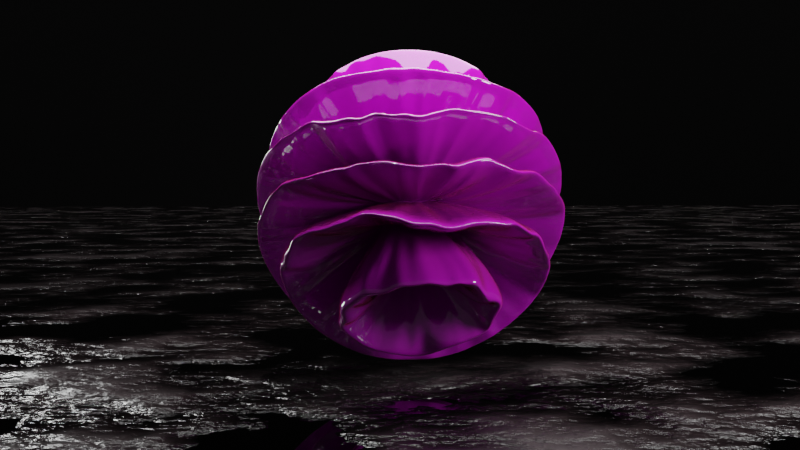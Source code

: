# Source: abstract11.blend  (saved by Blender 2.90.8; exported with 4.5.12 LTS)
import bpy
from mathutils import Matrix  # noqa: F401  (used for matrix-valued properties, if any)

bpy.ops.wm.read_factory_settings(use_empty=True)
scene = bpy.context.scene
scene.name = 'Scene'

# ---- collections
col_collection = bpy.data.collections.new('Collection'); scene.collection.children.link(col_collection)

# ---- materials (node trees are filled in below, after node groups)
mat_material_001 = bpy.data.materials.new('Material.001')
mat_material_001.displacement_method = 'BOTH'
mat_material_002 = bpy.data.materials.new('Material.002')
mat_material = bpy.data.materials.new('Material')

# ---- material node trees
mat_material_001.use_nodes = True; mat_material_001.node_tree.nodes.clear()
_N = mat_material_001.node_tree.nodes; _L = mat_material_001.node_tree.links
n0 = _N.new('ShaderNodeBsdfPrincipled'); n0.name = 'Principled BSDF'; n0.location = (10, 300)
n0.distribution = 'GGX'
n0.subsurface_method = 'BURLEY'
n0.inputs[2].default_value = 0.0
n0.inputs[3].default_value = 1.45
n0.inputs[13].default_value = 1.0
n0.inputs[19].default_value = 0.25
n0.inputs[27].default_value = (0.0, 0.0, 0.0, 1.0)
n0.inputs[28].default_value = 1.0
n1 = _N.new('ShaderNodeOutputMaterial'); n1.name = 'Material Output'; n1.location = (420, 300)
n2 = _N.new('ShaderNodeLayerWeight'); n2.name = 'Layer Weight'; n2.location = (-450, 193)
n3 = _N.new('ShaderNodeMix'); n3.name = 'Mix.001'; n3.location = (-223, 227)
n3.data_type = 'RGBA'
n3.inputs[6].default_value = (0.4293, 0.003781, 0.5, 1.0)
n3.inputs[7].default_value = (0.5, 0.03184, 0.001558, 1.0)
n4 = _N.new('ShaderNodeTexWave'); n4.name = 'Wave Texture'; n4.location = (-297, -42)
n4.wave_type = 'RINGS'
n4.inputs[1].default_value = 2.3
n5 = _N.new('ShaderNodeDisplacement'); n5.name = 'Displacement'; n5.location = (-105, -44)
n5.inputs[2].default_value = 1.0
n6 = _N.new('ShaderNodeTexNoise'); n6.name = 'Noise Texture'; n6.location = (-1217, -201)
n6.noise_dimensions = '4D'
n6.inputs[2].default_value = 4.0
n7 = _N.new('ShaderNodeMix'); n7.name = 'Mix'; n7.location = (-997, -181)
n7.data_type = 'RGBA'
n7.inputs[0].default_value = 0.1067
n8 = _N.new('ShaderNodeTexCoord'); n8.name = 'Texture Coordinate'; n8.location = (-1425, -155)
n9 = _N.new('ShaderNodeMapping'); n9.name = 'Mapping'; n9.location = (-837, -104)
n9.width = 240
n10 = _N.new('ShaderNodeVectorMath'); n10.name = 'Vector Math'; n10.location = (-517, -130)
n10.operation = 'FRACTION'
_L.new(n0.outputs[0], n1.inputs[0])
_L.new(n5.outputs[0], n1.inputs[2])
_L.new(n4.outputs[0], n5.inputs[0])
_L.new(n9.outputs[0], n10.inputs[0])
_L.new(n8.outputs[0], n6.inputs[0])
_L.new(n6.outputs[1], n7.inputs[7])
_L.new(n7.outputs[2], n9.inputs[0])
_L.new(n8.outputs[0], n7.inputs[6])
_L.new(n3.outputs[2], n0.inputs[0])
_L.new(n2.outputs[0], n3.inputs[0])
_L.new(n10.outputs[0], n4.inputs[0])
n1.is_active_output = True
mat_material_002.use_nodes = True; mat_material_002.node_tree.nodes.clear()
_N = mat_material_002.node_tree.nodes; _L = mat_material_002.node_tree.links
n0 = _N.new('ShaderNodeBsdfPrincipled'); n0.name = 'Principled BSDF'; n0.location = (10, 300)
n0.distribution = 'GGX'
n0.subsurface_method = 'BURLEY'
n0.inputs[3].default_value = 1.45
n0.inputs[27].default_value = (0.0, 0.0, 0.0, 1.0)
n0.inputs[28].default_value = 1.0
n1 = _N.new('ShaderNodeOutputMaterial'); n1.name = 'Material Output'; n1.location = (300, 300)
n2 = _N.new('ShaderNodeBump'); n2.name = 'Bump'; n2.location = (-198, -128)
n2.inputs[1].default_value = 1.0
n2.inputs[2].default_value = 1.0
n3 = _N.new('ShaderNodeTexNoise'); n3.name = 'Noise Texture'; n3.location = (-682, -148)
n3.inputs[2].default_value = 71.2
n3.inputs[3].default_value = 16.0
n4 = _N.new('ShaderNodeValToRGB'); n4.name = 'ColorRamp'; n4.location = (-469, -124)
while len(n4.color_ramp.elements) > 1: n4.color_ramp.elements.remove(n4.color_ramp.elements[-1])
n4.color_ramp.elements[0].position = 0.4638; n4.color_ramp.elements[0].color = (0.0, 0.0, 0.0, 1.0)
_e = n4.color_ramp.elements.new(0.7572); _e.color = (1.0, 1.0, 1.0, 1.0)
n5 = _N.new('ShaderNodeValToRGB'); n5.name = 'ColorRamp.001'; n5.location = (-465, 133)
while len(n5.color_ramp.elements) > 1: n5.color_ramp.elements.remove(n5.color_ramp.elements[-1])
n5.color_ramp.elements[0].position = 0.4638; n5.color_ramp.elements[0].color = (0.0, 0.0, 0.0, 1.0)
_e = n5.color_ramp.elements.new(0.7572); _e.color = (0.05534, 0.03536, 0.03957, 1.0)
_L.new(n0.outputs[0], n1.inputs[0])
_L.new(n2.outputs[0], n0.inputs[5])
_L.new(n4.outputs[0], n2.inputs[3])
_L.new(n3.outputs[1], n4.inputs[0])
_L.new(n4.outputs[0], n0.inputs[2])
_L.new(n5.outputs[0], n0.inputs[0])
_L.new(n3.outputs[1], n5.inputs[0])
n1.is_active_output = True
mat_material.use_nodes = True; mat_material.node_tree.nodes.clear()
_N = mat_material.node_tree.nodes; _L = mat_material.node_tree.links
n0 = _N.new('ShaderNodeBsdfPrincipled'); n0.name = 'Principled BSDF'; n0.location = (10, 300)
n0.distribution = 'GGX'
n0.subsurface_method = 'BURLEY'
n0.inputs[0].default_value = (0.0, 0.0, 0.0, 1.0)
n0.inputs[3].default_value = 1.45
n0.inputs[27].default_value = (0.0, 0.0, 0.0, 1.0)
n0.inputs[28].default_value = 1.0
n1 = _N.new('ShaderNodeOutputMaterial'); n1.name = 'Material Output'; n1.location = (300, 300)
_L.new(n0.outputs[0], n1.inputs[0])
n1.is_active_output = True

# ---- world
world_world = bpy.data.worlds.new('World'); scene.world = world_world
world_world.use_nodes = True; world_world.node_tree.nodes.clear()
_N = world_world.node_tree.nodes; _L = world_world.node_tree.links
n0 = _N.new('ShaderNodeOutputWorld'); n0.name = 'World Output'; n0.location = (300, 300)
n1 = _N.new('ShaderNodeBackground'); n1.name = 'Background'; n1.location = (10, 300)
n1.inputs[0].default_value = (0.05088, 0.05088, 0.05088, 1.0)
_L.new(n1.outputs[0], n0.inputs[0])
n0.is_active_output = True
world_world.color = (0.05088, 0.05088, 0.05088)
world_world.use_sun_shadow = False
world_world.sun_shadow_jitter_overblur = 0.0

# ---- cameras
cam_camera_001 = bpy.data.cameras.new('Camera.001')
cam_camera_001.passepartout_alpha = 1.0

# ---- lights
light_area = bpy.data.lights.new('Area', 'AREA')
light_area.transmission_factor = 0.0
light_area.energy = 235.6
light_area.shadow_soft_size = 1.0
light_area.shadow_maximum_resolution = 0.006
light_area.use_absolute_resolution = True
light_area.shape = 'DISK'
light_area.size = 1.0
light_area.size_y = 1.0
light_area_001 = bpy.data.lights.new('Area.001', 'AREA')
light_area_001.transmission_factor = 0.0
light_area_001.energy = 157.1
light_area_001.shadow_soft_size = 1.0
light_area_001.shadow_maximum_resolution = 0.006
light_area_001.use_absolute_resolution = True
light_area_001.shape = 'DISK'
light_area_001.size = 1.0
light_area_001.size_y = 1.0
light_area_002 = bpy.data.lights.new('Area.002', 'AREA')
light_area_002.transmission_factor = 0.0
light_area_002.energy = 157.1
light_area_002.shadow_soft_size = 1.0
light_area_002.shadow_maximum_resolution = 0.006
light_area_002.use_absolute_resolution = True
light_area_002.shape = 'DISK'
light_area_002.size = 1.0
light_area_002.size_y = 1.0
light_sun = bpy.data.lights.new('Sun', 'SUN')
light_sun.transmission_factor = 0.0
light_sun.energy = 1.0
light_sun.shadow_soft_size = 0.125

# ---- meshes
me_icosphere = bpy.data.meshes.new('Icosphere')
me_icosphere.from_pydata([(0.0, 0.0, -1.0), (0.7236, -0.5257, -0.4472), (-0.2764, -0.8506, -0.4472), (-0.8944, 0.0, -0.4472), (-0.2764, 0.8506, -0.4472), (0.7236, 0.5257, -0.4472), (0.2764, -0.8506, 0.4472), (-0.7236, -0.5257, 0.4472), (-0.7236, 0.5257, 0.4472), (0.2764, 0.8506, 0.4472), (0.8944, 0.0, 0.4472), (0.0, 0.0, 1.0), (-0.1625, -0.5, -0.8507), (0.4253, -0.309, -0.8507), (0.2629, -0.809, -0.5257), (0.8506, 0.0, -0.5257), (0.4253, 0.309, -0.8507), (-0.5257, 0.0, -0.8507), (-0.6882, -0.5, -0.5257), (-0.1625, 0.5, -0.8507), (-0.6882, 0.5, -0.5257), (0.2629, 0.809, -0.5257), (0.9511, -0.309, 0.0), (0.9511, 0.309, 0.0), (0.0, -1.0, 0.0), (0.5878, -0.809, 0.0), (-0.9511, -0.309, 0.0), (-0.5878, -0.809, 0.0), (-0.5878, 0.809, 0.0), (-0.9511, 0.309, 0.0), (0.5878, 0.809, 0.0), (0.0, 1.0, 0.0), (0.6882, -0.5, 0.5257), (-0.2629, -0.809, 0.5257), (-0.8506, 0.0, 0.5257), (-0.2629, 0.809, 0.5257), (0.6882, 0.5, 0.5257), (0.1625, -0.5, 0.8507), (0.5257, 0.0, 0.8507), (-0.4253, -0.309, 0.8507), (-0.4253, 0.309, 0.8507), (0.1625, 0.5, 0.8507)], [], [(0, 13, 12), (1, 13, 15), (0, 12, 17), (0, 17, 19), (0, 19, 16), (1, 15, 22), (2, 14, 24), (3, 18, 26), (4, 20, 28), (5, 21, 30), (1, 22, 25), (2, 24, 27), (3, 26, 29), (4, 28, 31), (5, 30, 23), (6, 32, 37), (7, 33, 39), (8, 34, 40), (9, 35, 41), (10, 36, 38), (38, 41, 11), (38, 36, 41), (36, 9, 41), (41, 40, 11), (41, 35, 40), (35, 8, 40), (40, 39, 11), (40, 34, 39), (34, 7, 39), (39, 37, 11), (39, 33, 37), (33, 6, 37), (37, 38, 11), (37, 32, 38), (32, 10, 38), (23, 36, 10), (23, 30, 36), (30, 9, 36), (31, 35, 9), (31, 28, 35), (28, 8, 35), (29, 34, 8), (29, 26, 34), (26, 7, 34), (27, 33, 7), (27, 24, 33), (24, 6, 33), (25, 32, 6), (25, 22, 32), (22, 10, 32), (30, 31, 9), (30, 21, 31), (21, 4, 31), (28, 29, 8), (28, 20, 29), (20, 3, 29), (26, 27, 7), (26, 18, 27), (18, 2, 27), (24, 25, 6), (24, 14, 25), (14, 1, 25), (22, 23, 10), (22, 15, 23), (15, 5, 23), (16, 21, 5), (16, 19, 21), (19, 4, 21), (19, 20, 4), (19, 17, 20), (17, 3, 20), (17, 18, 3), (17, 12, 18), (12, 2, 18), (15, 16, 5), (15, 13, 16), (13, 0, 16), (12, 14, 2), (12, 13, 14), (13, 1, 14)])
me_icosphere.polygons.foreach_set('use_smooth', [True] * 80)
_uv = me_icosphere.uv_layers.new(name='UVMap')
_uv.uv.foreach_set('vector', [0.8182, 0.0, 0.7727, 0.07873, 0.8636, 0.07873, 0.7273, 0.1575, 0.6818, 0.07873, 0.6364, 0.1575, 0.09091, 0.0, 0.04545, 0.07873, 0.1364, 0.07873, 0.2727, 0.0, 0.2273, 0.07873, 0.3182, 0.07873, 0.4545, 0.0, 0.4091, 0.07873, 0.5, 0.07873, 0.7273, 0.1575, 0.6364, 0.1575, 0.6818, 0.2362, 0.9091, 0.1575, 0.8182, 0.1575, 0.8636, 0.2362, 0.1818, 0.1575, 0.09091, 0.1575, 0.1364, 0.2362, 0.3636, 0.1575, 0.2727, 0.1575, 0.3182, 0.2362, 0.5455, 0.1575, 0.4545, 0.1575, 0.5, 0.2362, 0.7273, 0.1575, 0.6818, 0.2362, 0.7727, 0.2362, 0.9091, 0.1575, 0.8636, 0.2362, 0.9545, 0.2362, 0.1818, 0.1575, 0.1364, 0.2362, 0.2273, 0.2362, 0.3636, 0.1575, 0.3182, 0.2362, 0.4091, 0.2362, 0.5455, 0.1575, 0.5, 0.2362, 0.5909, 0.2362, 0.8182, 0.3149, 0.7273, 0.3149, 0.7727, 0.3937, 1.0, 0.3149, 0.9091, 0.3149, 0.9545, 0.3937, 0.2727, 0.3149, 0.1818, 0.3149, 0.2273, 0.3937, 0.4545, 0.3149, 0.3636, 0.3149, 0.4091, 0.3937, 0.6364, 0.3149, 0.5455, 0.3149, 0.5909, 0.3937, 0.5909, 0.3937, 0.5, 0.3937, 0.5455, 0.4724, 0.5909, 0.3937, 0.5455, 0.3149, 0.5, 0.3937, 0.5455, 0.3149, 0.4545, 0.3149, 0.5, 0.3937, 0.4091, 0.3937, 0.3182, 0.3937, 0.3636, 0.4724, 0.4091, 0.3937, 0.3636, 0.3149, 0.3182, 0.3937, 0.3636, 0.3149, 0.2727, 0.3149, 0.3182, 0.3937, 0.2273, 0.3937, 0.1364, 0.3937, 0.1818, 0.4724, 0.2273, 0.3937, 0.1818, 0.3149, 0.1364, 0.3937, 0.1818, 0.3149, 0.09091, 0.3149, 0.1364, 0.3937, 0.9545, 0.3937, 0.8636, 0.3937, 0.9091, 0.4724, 0.9545, 0.3937, 0.9091, 0.3149, 0.8636, 0.3937, 0.9091, 0.3149, 0.8182, 0.3149, 0.8636, 0.3937, 0.7727, 0.3937, 0.6818, 0.3937, 0.7273, 0.4724, 0.7727, 0.3937, 0.7273, 0.3149, 0.6818, 0.3937, 0.7273, 0.3149, 0.6364, 0.3149, 0.6818, 0.3937, 0.5909, 0.2362, 0.5455, 0.3149, 0.6364, 0.3149, 0.5909, 0.2362, 0.5, 0.2362, 0.5455, 0.3149, 0.5, 0.2362, 0.4545, 0.3149, 0.5455, 0.3149, 0.4091, 0.2362, 0.3636, 0.3149, 0.4545, 0.3149, 0.4091, 0.2362, 0.3182, 0.2362, 0.3636, 0.3149, 0.3182, 0.2362, 0.2727, 0.3149, 0.3636, 0.3149, 0.2273, 0.2362, 0.1818, 0.3149, 0.2727, 0.3149, 0.2273, 0.2362, 0.1364, 0.2362, 0.1818, 0.3149, 0.1364, 0.2362, 0.09091, 0.3149, 0.1818, 0.3149, 0.9545, 0.2362, 0.9091, 0.3149, 1.0, 0.3149, 0.9545, 0.2362, 0.8636, 0.2362, 0.9091, 0.3149, 0.8636, 0.2362, 0.8182, 0.3149, 0.9091, 0.3149, 0.7727, 0.2362, 0.7273, 0.3149, 0.8182, 0.3149, 0.7727, 0.2362, 0.6818, 0.2362, 0.7273, 0.3149, 0.6818, 0.2362, 0.6364, 0.3149, 0.7273, 0.3149, 0.5, 0.2362, 0.4091, 0.2362, 0.4545, 0.3149, 0.5, 0.2362, 0.4545, 0.1575, 0.4091, 0.2362, 0.4545, 0.1575, 0.3636, 0.1575, 0.4091, 0.2362, 0.3182, 0.2362, 0.2273, 0.2362, 0.2727, 0.3149, 0.3182, 0.2362, 0.2727, 0.1575, 0.2273, 0.2362, 0.2727, 0.1575, 0.1818, 0.1575, 0.2273, 0.2362, 0.1364, 0.2362, 0.04545, 0.2362, 0.09091, 0.3149, 0.1364, 0.2362, 0.09091, 0.1575, 0.04545, 0.2362, 0.09091, 0.1575, 0.0, 0.1575, 0.04545, 0.2362, 0.8636, 0.2362, 0.7727, 0.2362, 0.8182, 0.3149, 0.8636, 0.2362, 0.8182, 0.1575, 0.7727, 0.2362, 0.8182, 0.1575, 0.7273, 0.1575, 0.7727, 0.2362, 0.6818, 0.2362, 0.5909, 0.2362, 0.6364, 0.3149, 0.6818, 0.2362, 0.6364, 0.1575, 0.5909, 0.2362, 0.6364, 0.1575, 0.5455, 0.1575, 0.5909, 0.2362, 0.5, 0.07873, 0.4545, 0.1575, 0.5455, 0.1575, 0.5, 0.07873, 0.4091, 0.07873, 0.4545, 0.1575, 0.4091, 0.07873, 0.3636, 0.1575, 0.4545, 0.1575, 0.3182, 0.07873, 0.2727, 0.1575, 0.3636, 0.1575, 0.3182, 0.07873, 0.2273, 0.07873, 0.2727, 0.1575, 0.2273, 0.07873, 0.1818, 0.1575, 0.2727, 0.1575, 0.1364, 0.07873, 0.09091, 0.1575, 0.1818, 0.1575, 0.1364, 0.07873, 0.04545, 0.07873, 0.09091, 0.1575, 0.04545, 0.07873, 0.0, 0.1575, 0.09091, 0.1575, 0.6364, 0.1575, 0.5909, 0.07873, 0.5455, 0.1575, 0.6364, 0.1575, 0.6818, 0.07873, 0.5909, 0.07873, 0.6818, 0.07873, 0.6364, 0.0, 0.5909, 0.07873, 0.8636, 0.07873, 0.8182, 0.1575, 0.9091, 0.1575, 0.8636, 0.07873, 0.7727, 0.07873, 0.8182, 0.1575, 0.7727, 0.07873, 0.7273, 0.1575, 0.8182, 0.1575])
me_icosphere.materials.append(mat_material_001)
me_icosphere.use_remesh_fix_poles = True
me_icosphere.use_remesh_preserve_attributes = False
me_icosphere.use_mirror_vertex_groups = False
me_icosphere.update()
me_plane = bpy.data.meshes.new('Plane')
me_plane.from_pydata([(-64.0, -64.0, 0.0), (64.0, -64.0, 0.0), (-64.0, 64.0, 0.0), (64.0, 64.0, 0.0)], [], [(0, 1, 3, 2)])
_uv = me_plane.uv_layers.new(name='UVMap')
_uv.uv.foreach_set('vector', [0.0, 0.0, 1.0, 0.0, 1.0, 1.0, 0.0, 1.0])
me_plane.materials.append(mat_material_002)
me_plane.use_remesh_fix_poles = True
me_plane.use_remesh_preserve_attributes = False
me_plane.use_mirror_vertex_groups = False
me_plane.update()
me_plane_001 = bpy.data.meshes.new('Plane.001')
me_plane_001.from_pydata([(-64.0, -64.0, 0.0), (64.0, -64.0, 0.0), (-64.0, 64.0, 0.0), (64.0, 64.0, 0.0)], [], [(0, 1, 3, 2)])
_uv = me_plane_001.uv_layers.new(name='UVMap')
_uv.uv.foreach_set('vector', [0.0, 0.0, 1.0, 0.0, 1.0, 1.0, 0.0, 1.0])
me_plane_001.materials.append(mat_material)
me_plane_001.use_remesh_fix_poles = True
me_plane_001.use_remesh_preserve_attributes = False
me_plane_001.use_mirror_vertex_groups = False
me_plane_001.update()

# ---- objects
ob_icosphere = bpy.data.objects.new('Icosphere', me_icosphere)
ob_area = bpy.data.objects.new('Area', light_area)
ob_area_001 = bpy.data.objects.new('Area.001', light_area_001)
ob_area_002 = bpy.data.objects.new('Area.002', light_area_002)
ob_plane = bpy.data.objects.new('Plane', me_plane)
ob_camera = bpy.data.objects.new('Camera', cam_camera_001)
ob_sun = bpy.data.objects.new('Sun', light_sun)
ob_plane_001 = bpy.data.objects.new('Plane.001', me_plane_001)

# ---- transforms, parenting, visibility, modifiers, constraints
ob_icosphere.location = (0.0, 0.0, 1.617)
ob_icosphere.lineart.crease_threshold = 0.0
_m = ob_icosphere.modifiers.new('Subdivision', 'SUBSURF')
_m.uv_smooth = 'PRESERVE_CORNERS'
_m.levels = 4
_m.render_levels = 6
ob_area.location = (0.0, 0.0, 3.662)
ob_area.scale = (3.721, 3.721, 3.721)
ob_area.lineart.crease_threshold = 0.0
ob_area_001.location = (4.075, -2.898, 2.503)
ob_area_001.rotation_euler = (1.176, 0.9105, 0.6605)
ob_area_001.scale = (1.663, 1.663, 1.663)
ob_area_001.lineart.crease_threshold = 0.0
ob_area_002.location = (-6.122, 3.788, 1.335)
ob_area_002.rotation_euler = (1.618, 0.9542, 4.208)
ob_area_002.scale = (2.124, 2.124, 2.124)
ob_area_002.lineart.crease_threshold = 0.0
ob_plane.location = (0.0, 0.0, 0.0)
ob_plane.lineart.crease_threshold = 0.0
ob_camera.location = (-1.036, -10.23, 1.902)
ob_camera.rotation_euler = (1.526, 8.114e-07, -0.09215)
ob_camera.lineart.crease_threshold = 0.0
ob_sun.location = (0.0, 0.0, 7.129)
ob_sun.lineart.crease_threshold = 0.0
ob_plane_001.location = (0.0, 57.93, 0.0)
ob_plane_001.rotation_euler = (1.571, -0.0, 0.0)
ob_plane_001.lineart.crease_threshold = 0.0

# ---- collection membership
col_collection.objects.link(ob_icosphere)
col_collection.objects.link(ob_area)
col_collection.objects.link(ob_area_001)
col_collection.objects.link(ob_area_002)
col_collection.objects.link(ob_plane)
col_collection.objects.link(ob_camera)
col_collection.objects.link(ob_sun)
col_collection.objects.link(ob_plane_001)

# ---- scene / render settings (as saved in the file)
scene.camera = ob_camera
scene.frame_start = 1; scene.frame_end = 120; scene.frame_set(1)
scene.render.engine = 'CYCLES'
scene.render.image_settings.file_format = 'FFMPEG'
scene.render.image_settings.color_mode = 'RGB'
scene.cycles.samples = 128
scene.cycles.sampling_pattern = 'TABULATED_SOBOL'
scene.cycles.use_adaptive_sampling = False
scene.cycles.use_light_tree = False
scene.view_settings.look = 'Very High Contrast'
scene.view_settings.view_transform = 'Filmic'
bpy.context.view_layer.update()
